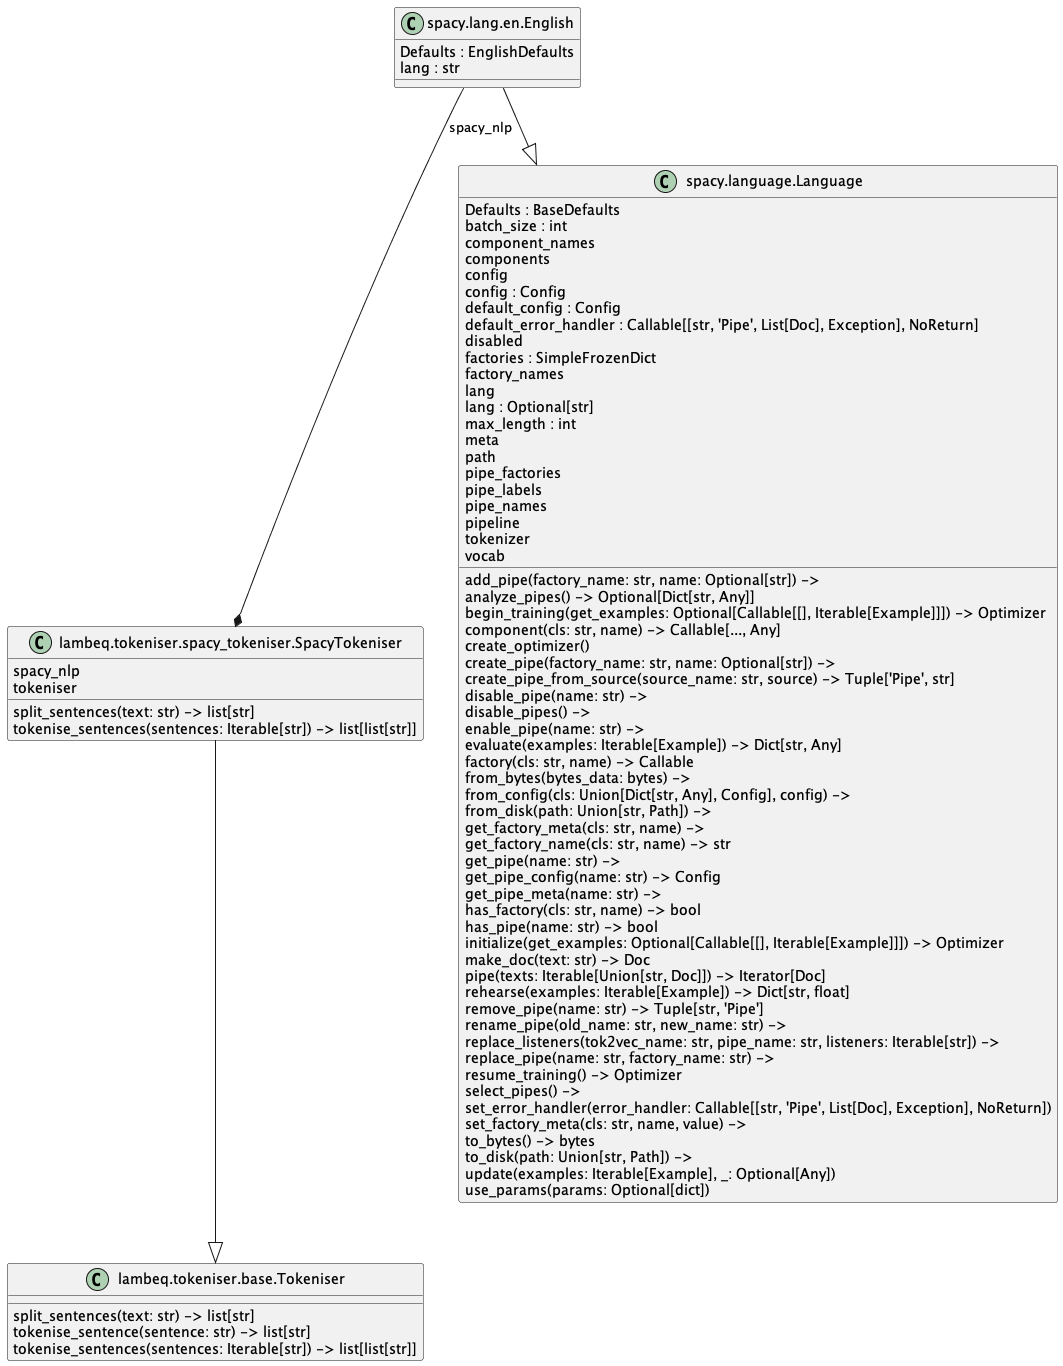

The diagram above was rendered by PlantUML. Its source (embedded in the PNG):
@startuml classes_tokeniser
set namespaceSeparator none
class "lambeq.tokeniser.base.Tokeniser" as lambeq.tokeniser.base.Tokeniser {
  split_sentences(text: str) -> list[str]
  tokenise_sentence(sentence: str) -> list[str]
  tokenise_sentences(sentences: Iterable[str]) -> list[list[str]]
}
class "lambeq.tokeniser.spacy_tokeniser.SpacyTokeniser" as lambeq.tokeniser.spacy_tokeniser.SpacyTokeniser {
  spacy_nlp
  tokeniser
  split_sentences(text: str) -> list[str]
  tokenise_sentences(sentences: Iterable[str]) -> list[list[str]]
}
class "spacy.lang.en.English" as spacy.lang.en.English {
  Defaults : EnglishDefaults
  lang : str
}
class "spacy.language.Language" as spacy.language.Language {
  Defaults : BaseDefaults
  batch_size : int
  component_names
  components
  config
  config : Config
  default_config : Config
  default_error_handler : Callable[[str, 'Pipe', List[Doc], Exception], NoReturn]
  disabled
  factories : SimpleFrozenDict
  factory_names
  lang
  lang : Optional[str]
  max_length : int
  meta
  path
  pipe_factories
  pipe_labels
  pipe_names
  pipeline
  tokenizer
  vocab
  add_pipe(factory_name: str, name: Optional[str]) -> 
  analyze_pipes() -> Optional[Dict[str, Any]]
  begin_training(get_examples: Optional[Callable[[], Iterable[Example]]]) -> Optimizer
  component(cls: str, name) -> Callable[..., Any]
  create_optimizer()
  create_pipe(factory_name: str, name: Optional[str]) -> 
  create_pipe_from_source(source_name: str, source) -> Tuple['Pipe', str]
  disable_pipe(name: str) -> 
  disable_pipes() -> 
  enable_pipe(name: str) -> 
  evaluate(examples: Iterable[Example]) -> Dict[str, Any]
  factory(cls: str, name) -> Callable
  from_bytes(bytes_data: bytes) -> 
  from_config(cls: Union[Dict[str, Any], Config], config) -> 
  from_disk(path: Union[str, Path]) -> 
  get_factory_meta(cls: str, name) -> 
  get_factory_name(cls: str, name) -> str
  get_pipe(name: str) -> 
  get_pipe_config(name: str) -> Config
  get_pipe_meta(name: str) -> 
  has_factory(cls: str, name) -> bool
  has_pipe(name: str) -> bool
  initialize(get_examples: Optional[Callable[[], Iterable[Example]]]) -> Optimizer
  make_doc(text: str) -> Doc
  pipe(texts: Iterable[Union[str, Doc]]) -> Iterator[Doc]
  rehearse(examples: Iterable[Example]) -> Dict[str, float]
  remove_pipe(name: str) -> Tuple[str, 'Pipe']
  rename_pipe(old_name: str, new_name: str) -> 
  replace_listeners(tok2vec_name: str, pipe_name: str, listeners: Iterable[str]) -> 
  replace_pipe(name: str, factory_name: str) -> 
  resume_training() -> Optimizer
  select_pipes() -> 
  set_error_handler(error_handler: Callable[[str, 'Pipe', List[Doc], Exception], NoReturn])
  set_factory_meta(cls: str, name, value) -> 
  to_bytes() -> bytes
  to_disk(path: Union[str, Path]) -> 
  update(examples: Iterable[Example], _: Optional[Any])
  use_params(params: Optional[dict])
}
lambeq.tokeniser.spacy_tokeniser.SpacyTokeniser --|> lambeq.tokeniser.base.Tokeniser
spacy.lang.en.English --|> spacy.language.Language
spacy.lang.en.English --* lambeq.tokeniser.spacy_tokeniser.SpacyTokeniser : spacy_nlp
@enduml